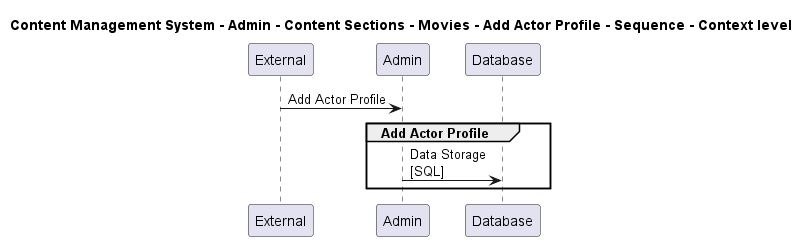

The diagram above was rendered by PlantUML. Its source (embedded in the PNG):
@startuml

title Content Management System - Admin - Content Sections - Movies - Add Actor Profile - Sequence - Context level

participant "External" as C4InterFlow.SoftwareSystems.ExternalSystem
participant "Admin" as ContentManagementSystem.SoftwareSystems.Admin
participant "Database" as ContentManagementSystem.SoftwareSystems.Database

C4InterFlow.SoftwareSystems.ExternalSystem -> ContentManagementSystem.SoftwareSystems.Admin : Add Actor Profile
group Add Actor Profile
ContentManagementSystem.SoftwareSystems.Admin -> ContentManagementSystem.SoftwareSystems.Database : Data Storage\n[SQL]
end


@enduml